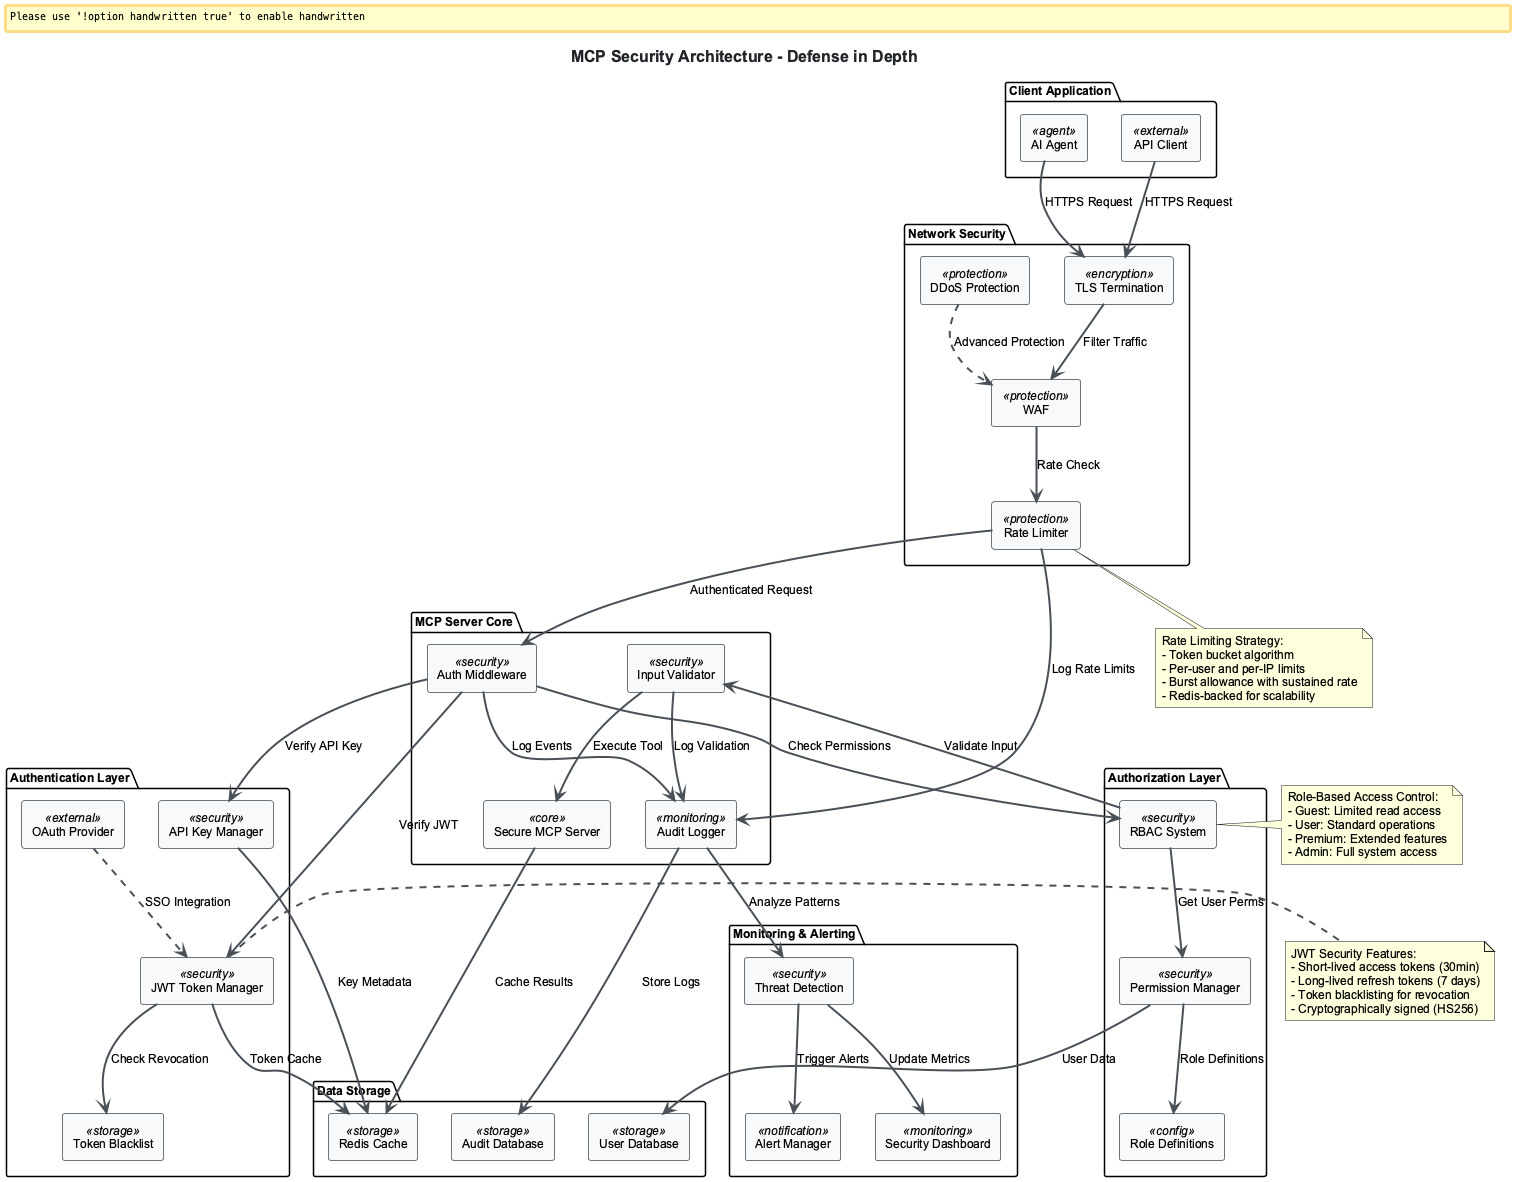

The diagram above was rendered by PlantUML. Its source (embedded in the PNG):
@startuml mcp-security-architecture
!include ../../../config/_standard-style.puml

title MCP Security Architecture - Defense in Depth

package "Client Application" {
  [AI Agent] <<agent>> as agent
  [API Client] <<external>> as client
}

package "Authentication Layer" {
  [JWT Token Manager] <<security>> as jwt
  [API Key Manager] <<security>> as apikey
  [OAuth Provider] <<external>> as oauth
  [Token Blacklist] <<storage>> as blacklist
}

package "Authorization Layer" {
  [RBAC System] <<security>> as rbac
  [Permission Manager] <<security>> as perms
  [Role Definitions] <<config>> as roles
}

package "Network Security" {
  [Rate Limiter] <<protection>> as ratelimit
  [DDoS Protection] <<protection>> as ddos
  [TLS Termination] <<encryption>> as tls
  [WAF] <<protection>> as waf
}

package "MCP Server Core" {
  [Secure MCP Server] <<core>> as mcpserver
  [Auth Middleware] <<security>> as middleware
  [Input Validator] <<security>> as validator
  [Audit Logger] <<monitoring>> as audit
}

package "Data Storage" {
  [Redis Cache] <<storage>> as redis
  [User Database] <<storage>> as userdb
  [Audit Database] <<storage>> as auditdb
}

package "Monitoring & Alerting" {
  [Security Dashboard] <<monitoring>> as dashboard
  [Threat Detection] <<security>> as threats
  [Alert Manager] <<notification>> as alerts
}

' Client to Authentication
agent --> tls : HTTPS Request
client --> tls : HTTPS Request
tls --> waf : Filter Traffic
waf --> ratelimit : Rate Check

' Authentication Flow
ratelimit --> middleware : Authenticated Request
middleware --> jwt : Verify JWT
middleware --> apikey : Verify API Key
jwt --> blacklist : Check Revocation
jwt --> redis : Token Cache
apikey --> redis : Key Metadata

' Authorization Flow
middleware --> rbac : Check Permissions
rbac --> perms : Get User Perms
perms --> roles : Role Definitions
perms --> userdb : User Data

' Request Processing
rbac --> validator : Validate Input
validator --> mcpserver : Execute Tool
mcpserver --> redis : Cache Results

' Security Monitoring
middleware --> audit : Log Events
validator --> audit : Log Validation
ratelimit --> audit : Log Rate Limits
audit --> auditdb : Store Logs

' Threat Detection
audit --> threats : Analyze Patterns
threats --> alerts : Trigger Alerts
threats --> dashboard : Update Metrics

' External Integration
oauth ..> jwt : SSO Integration
ddos ..> waf : Advanced Protection

note right of jwt
  JWT Security Features:
  - Short-lived access tokens (30min)
  - Long-lived refresh tokens (7 days)
  - Token blacklisting for revocation
  - Cryptographically signed (HS256)
end note

note right of rbac
  Role-Based Access Control:
  - Guest: Limited read access
  - User: Standard operations
  - Premium: Extended features
  - Admin: Full system access
end note

note bottom of ratelimit
  Rate Limiting Strategy:
  - Token bucket algorithm
  - Per-user and per-IP limits
  - Burst allowance with sustained rate
  - Redis-backed for scalability
end note

@enduml